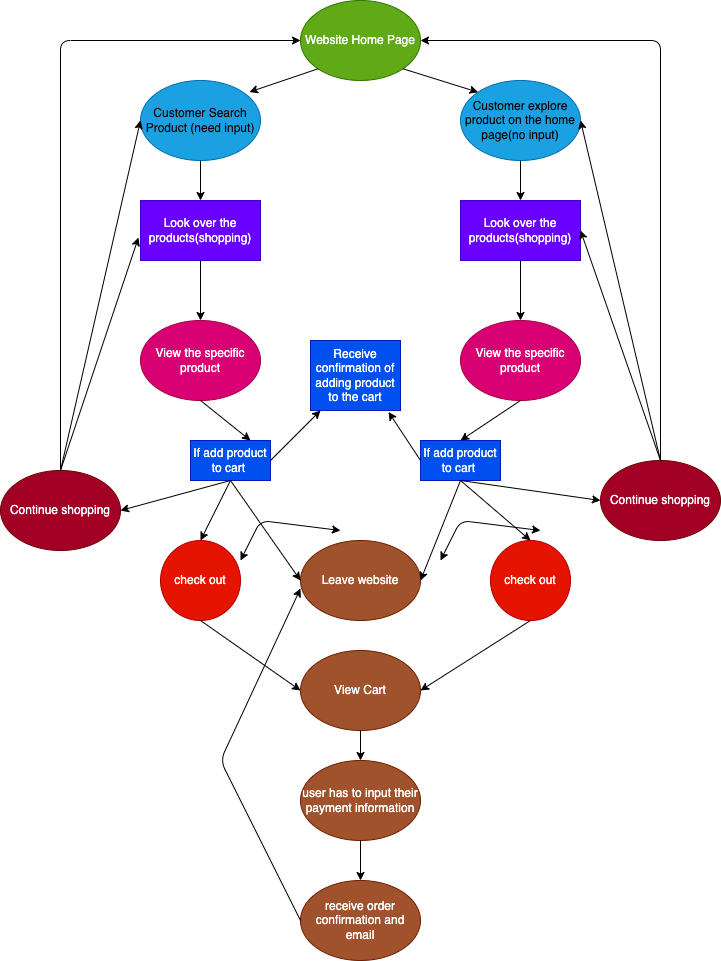

The diagram above was exported from draw.io. Its source (the exported page's mxGraphModel, read from the mxfile embedded in the PNG):
<mxGraphModel dx="650" dy="682" grid="1" gridSize="10" guides="1" tooltips="1" connect="1" arrows="1" fold="1" page="1" pageScale="1" pageWidth="850" pageHeight="1100" math="0" shadow="0">
  <root>
    <mxCell id="0" />
    <mxCell id="1" parent="0" />
    <mxCell id="2" value="Website Home Page&lt;br&gt;" style="ellipse;whiteSpace=wrap;html=1;fillColor=#60a917;fontColor=#ffffff;strokeColor=#2D7600;" parent="1" vertex="1">
      <mxGeometry x="320" y="40" width="120" height="80" as="geometry" />
    </mxCell>
    <mxCell id="4" value="Customer explore product on the home page(no input)" style="ellipse;whiteSpace=wrap;html=1;labelBackgroundColor=none;fillColor=#1ba1e2;fontColor=#050505;strokeColor=#006EAF;" parent="1" vertex="1">
      <mxGeometry x="480" y="120" width="120" height="80" as="geometry" />
    </mxCell>
    <mxCell id="5" value="Customer Search Product (need input)" style="ellipse;whiteSpace=wrap;html=1;labelBackgroundColor=none;fontColor=#190101;fillColor=#1ba1e2;strokeColor=#006EAF;" parent="1" vertex="1">
      <mxGeometry x="160" y="120" width="120" height="80" as="geometry" />
    </mxCell>
    <mxCell id="7" value="" style="endArrow=classic;html=1;fontColor=#050505;exitX=0;exitY=1;exitDx=0;exitDy=0;entryX=0.908;entryY=0.144;entryDx=0;entryDy=0;entryPerimeter=0;" parent="1" source="2" target="5" edge="1">
      <mxGeometry width="50" height="50" relative="1" as="geometry">
        <mxPoint x="490" y="300" as="sourcePoint" />
        <mxPoint x="440" y="350" as="targetPoint" />
      </mxGeometry>
    </mxCell>
    <mxCell id="8" value="" style="endArrow=classic;html=1;fontColor=#050505;exitX=1;exitY=1;exitDx=0;exitDy=0;entryX=0;entryY=0;entryDx=0;entryDy=0;" parent="1" source="2" target="4" edge="1">
      <mxGeometry width="50" height="50" relative="1" as="geometry">
        <mxPoint x="460" y="110" as="sourcePoint" />
        <mxPoint x="391.386406871193" y="133.23572875253808" as="targetPoint" />
      </mxGeometry>
    </mxCell>
    <mxCell id="9" value="Look over the products(shopping)" style="rounded=0;whiteSpace=wrap;html=1;labelBackgroundColor=none;fontColor=#ffffff;fillColor=#6a00ff;strokeColor=#3700CC;" parent="1" vertex="1">
      <mxGeometry x="160" y="240" width="120" height="60" as="geometry" />
    </mxCell>
    <mxCell id="10" value="Look over the products(shopping)" style="rounded=0;whiteSpace=wrap;html=1;labelBackgroundColor=none;fontColor=#ffffff;fillColor=#6a00ff;strokeColor=#3700CC;" parent="1" vertex="1">
      <mxGeometry x="480" y="240" width="120" height="60" as="geometry" />
    </mxCell>
    <mxCell id="11" value="" style="endArrow=classic;html=1;fontColor=#050505;exitX=0.5;exitY=1;exitDx=0;exitDy=0;entryX=0.5;entryY=0;entryDx=0;entryDy=0;" parent="1" source="5" target="9" edge="1">
      <mxGeometry width="50" height="50" relative="1" as="geometry">
        <mxPoint x="270" y="210" as="sourcePoint" />
        <mxPoint x="201.386406871193" y="233.23572875253808" as="targetPoint" />
      </mxGeometry>
    </mxCell>
    <mxCell id="12" value="" style="endArrow=classic;html=1;fontColor=#050505;entryX=0.5;entryY=0;entryDx=0;entryDy=0;exitX=0.5;exitY=1;exitDx=0;exitDy=0;" parent="1" source="4" target="10" edge="1">
      <mxGeometry width="50" height="50" relative="1" as="geometry">
        <mxPoint x="540" y="210" as="sourcePoint" />
        <mxPoint x="230" y="250" as="targetPoint" />
        <Array as="points" />
      </mxGeometry>
    </mxCell>
    <mxCell id="13" value="If add product to cart&amp;nbsp;" style="rounded=0;whiteSpace=wrap;html=1;labelBackgroundColor=none;fontColor=#ffffff;fillColor=#0050ef;strokeColor=#001DBC;" parent="1" vertex="1">
      <mxGeometry x="210" y="480" width="80" height="40" as="geometry" />
    </mxCell>
    <mxCell id="17" value="" style="endArrow=classic;startArrow=classic;html=1;fontColor=#FCFAF0;exitX=0.5;exitY=0;exitDx=0;exitDy=0;entryX=0.5;entryY=0;entryDx=0;entryDy=0;" parent="1" edge="1">
      <mxGeometry width="50" height="50" relative="1" as="geometry">
        <mxPoint x="260" y="600" as="sourcePoint" />
        <mxPoint x="360" y="570" as="targetPoint" />
        <Array as="points">
          <mxPoint x="280" y="560" />
        </Array>
      </mxGeometry>
    </mxCell>
    <mxCell id="21" value="" style="endArrow=classic;startArrow=classic;html=1;fontColor=#FCFAF0;exitX=0.5;exitY=0;exitDx=0;exitDy=0;entryX=0.5;entryY=0;entryDx=0;entryDy=0;" parent="1" edge="1">
      <mxGeometry width="50" height="50" relative="1" as="geometry">
        <mxPoint x="460" y="600" as="sourcePoint" />
        <mxPoint x="560" y="570" as="targetPoint" />
        <Array as="points">
          <mxPoint x="480" y="560" />
        </Array>
      </mxGeometry>
    </mxCell>
    <mxCell id="25" value="View the specific product" style="ellipse;whiteSpace=wrap;html=1;labelBackgroundColor=none;fontColor=#ffffff;fillColor=#d80073;strokeColor=#A50040;" parent="1" vertex="1">
      <mxGeometry x="160" y="360" width="120" height="80" as="geometry" />
    </mxCell>
    <mxCell id="26" value="View the specific product" style="ellipse;whiteSpace=wrap;html=1;labelBackgroundColor=none;fontColor=#ffffff;fillColor=#d80073;strokeColor=#A50040;" parent="1" vertex="1">
      <mxGeometry x="480" y="360" width="120" height="80" as="geometry" />
    </mxCell>
    <mxCell id="27" value="If add product to cart&amp;nbsp;" style="rounded=0;whiteSpace=wrap;html=1;labelBackgroundColor=none;fontColor=#ffffff;fillColor=#0050ef;strokeColor=#001DBC;" parent="1" vertex="1">
      <mxGeometry x="440" y="480" width="80" height="40" as="geometry" />
    </mxCell>
    <mxCell id="29" value="Receive confirmation of adding product to the cart&lt;br&gt;" style="rounded=0;whiteSpace=wrap;html=1;labelBackgroundColor=none;fontColor=#ffffff;fillColor=#0050ef;strokeColor=#001DBC;" parent="1" vertex="1">
      <mxGeometry x="330" y="380" width="90" height="70" as="geometry" />
    </mxCell>
    <mxCell id="31" value="" style="endArrow=classic;html=1;fontColor=#FCFAF0;entryX=0.5;entryY=0;entryDx=0;entryDy=0;exitX=0.5;exitY=1;exitDx=0;exitDy=0;" parent="1" source="26" target="27" edge="1">
      <mxGeometry width="50" height="50" relative="1" as="geometry">
        <mxPoint x="490" y="380" as="sourcePoint" />
        <mxPoint x="440" y="430" as="targetPoint" />
      </mxGeometry>
    </mxCell>
    <mxCell id="32" value="" style="endArrow=classic;html=1;fontColor=#FCFAF0;entryX=0.75;entryY=0;entryDx=0;entryDy=0;exitX=0.5;exitY=1;exitDx=0;exitDy=0;" parent="1" source="25" target="13" edge="1">
      <mxGeometry width="50" height="50" relative="1" as="geometry">
        <mxPoint x="300" y="440" as="sourcePoint" />
        <mxPoint x="240" y="480" as="targetPoint" />
      </mxGeometry>
    </mxCell>
    <mxCell id="35" value="" style="endArrow=classic;html=1;fontColor=#FCFAF0;" parent="1" edge="1">
      <mxGeometry width="50" height="50" relative="1" as="geometry">
        <mxPoint x="290" y="500" as="sourcePoint" />
        <mxPoint x="340" y="450" as="targetPoint" />
      </mxGeometry>
    </mxCell>
    <mxCell id="36" value="" style="endArrow=classic;html=1;fontColor=#FCFAF0;entryX=0.867;entryY=1.021;entryDx=0;entryDy=0;entryPerimeter=0;exitX=0;exitY=0.5;exitDx=0;exitDy=0;" parent="1" source="27" target="29" edge="1">
      <mxGeometry width="50" height="50" relative="1" as="geometry">
        <mxPoint x="430" y="500" as="sourcePoint" />
        <mxPoint x="350" y="460" as="targetPoint" />
        <Array as="points" />
      </mxGeometry>
    </mxCell>
    <mxCell id="38" value="" style="endArrow=classic;html=1;fontColor=#FCFAF0;entryX=0.5;entryY=0;entryDx=0;entryDy=0;exitX=0.5;exitY=1;exitDx=0;exitDy=0;" parent="1" source="9" target="25" edge="1">
      <mxGeometry width="50" height="50" relative="1" as="geometry">
        <mxPoint x="190" y="360" as="sourcePoint" />
        <mxPoint x="240" y="310" as="targetPoint" />
      </mxGeometry>
    </mxCell>
    <mxCell id="39" value="" style="endArrow=classic;html=1;fontColor=#FCFAF0;entryX=0.5;entryY=0;entryDx=0;entryDy=0;exitX=0.5;exitY=1;exitDx=0;exitDy=0;" parent="1" source="10" target="26" edge="1">
      <mxGeometry width="50" height="50" relative="1" as="geometry">
        <mxPoint x="510" y="360" as="sourcePoint" />
        <mxPoint x="560" y="310" as="targetPoint" />
      </mxGeometry>
    </mxCell>
    <mxCell id="41" value="Continue shopping" style="ellipse;whiteSpace=wrap;html=1;labelBackgroundColor=none;fontColor=#ffffff;fillColor=#a20025;strokeColor=#6F0000;" parent="1" vertex="1">
      <mxGeometry x="20" y="510" width="120" height="80" as="geometry" />
    </mxCell>
    <mxCell id="42" value="Continue shopping" style="ellipse;whiteSpace=wrap;html=1;labelBackgroundColor=none;fontColor=#ffffff;fillColor=#a20025;strokeColor=#6F0000;" parent="1" vertex="1">
      <mxGeometry x="620" y="500" width="120" height="80" as="geometry" />
    </mxCell>
    <mxCell id="43" value="check out&lt;br&gt;" style="ellipse;whiteSpace=wrap;html=1;aspect=fixed;labelBackgroundColor=none;fontColor=#ffffff;fillColor=#e51400;strokeColor=#B20000;" parent="1" vertex="1">
      <mxGeometry x="180" y="580" width="80" height="80" as="geometry" />
    </mxCell>
    <mxCell id="44" value="check out&lt;br&gt;" style="ellipse;whiteSpace=wrap;html=1;aspect=fixed;labelBackgroundColor=none;fontColor=#ffffff;fillColor=#e51400;strokeColor=#B20000;" parent="1" vertex="1">
      <mxGeometry x="510" y="580" width="80" height="80" as="geometry" />
    </mxCell>
    <mxCell id="47" value="Leave website" style="ellipse;whiteSpace=wrap;html=1;labelBackgroundColor=none;fontColor=#ffffff;fillColor=#a0522d;strokeColor=#6D1F00;" parent="1" vertex="1">
      <mxGeometry x="320" y="580" width="120" height="80" as="geometry" />
    </mxCell>
    <mxCell id="49" value="View Cart" style="ellipse;whiteSpace=wrap;html=1;labelBackgroundColor=none;fontColor=#ffffff;fillColor=#a0522d;strokeColor=#6D1F00;" parent="1" vertex="1">
      <mxGeometry x="320" y="690" width="120" height="80" as="geometry" />
    </mxCell>
    <mxCell id="50" value="user has to input their payment information" style="ellipse;whiteSpace=wrap;html=1;labelBackgroundColor=none;fontColor=#ffffff;fillColor=#a0522d;strokeColor=#6D1F00;" parent="1" vertex="1">
      <mxGeometry x="320" y="800" width="120" height="80" as="geometry" />
    </mxCell>
    <mxCell id="51" value="receive order confirmation and email" style="ellipse;whiteSpace=wrap;html=1;labelBackgroundColor=none;fontColor=#ffffff;fillColor=#a0522d;strokeColor=#6D1F00;" parent="1" vertex="1">
      <mxGeometry x="320" y="920" width="120" height="80" as="geometry" />
    </mxCell>
    <mxCell id="52" value="" style="endArrow=classic;html=1;fontColor=#FCFAF0;entryX=0.5;entryY=0;entryDx=0;entryDy=0;exitX=0.5;exitY=1;exitDx=0;exitDy=0;" parent="1" source="13" target="43" edge="1">
      <mxGeometry width="50" height="50" relative="1" as="geometry">
        <mxPoint x="210" y="580" as="sourcePoint" />
        <mxPoint x="260" y="530" as="targetPoint" />
      </mxGeometry>
    </mxCell>
    <mxCell id="53" value="" style="endArrow=classic;html=1;fontColor=#FCFAF0;entryX=0;entryY=0.5;entryDx=0;entryDy=0;exitX=0.5;exitY=1;exitDx=0;exitDy=0;" parent="1" source="13" target="47" edge="1">
      <mxGeometry width="50" height="50" relative="1" as="geometry">
        <mxPoint x="260" y="620" as="sourcePoint" />
        <mxPoint x="310" y="570" as="targetPoint" />
      </mxGeometry>
    </mxCell>
    <mxCell id="54" value="" style="endArrow=classic;html=1;fontColor=#FCFAF0;entryX=1;entryY=0.5;entryDx=0;entryDy=0;exitX=0.5;exitY=1;exitDx=0;exitDy=0;" parent="1" source="27" target="47" edge="1">
      <mxGeometry width="50" height="50" relative="1" as="geometry">
        <mxPoint x="450" y="590" as="sourcePoint" />
        <mxPoint x="500" y="540" as="targetPoint" />
      </mxGeometry>
    </mxCell>
    <mxCell id="55" value="" style="endArrow=classic;html=1;fontColor=#FCFAF0;entryX=1;entryY=0.5;entryDx=0;entryDy=0;exitX=0.5;exitY=1;exitDx=0;exitDy=0;" parent="1" source="13" target="41" edge="1">
      <mxGeometry width="50" height="50" relative="1" as="geometry">
        <mxPoint x="210" y="500" as="sourcePoint" />
        <mxPoint x="190" y="500" as="targetPoint" />
      </mxGeometry>
    </mxCell>
    <mxCell id="56" value="" style="endArrow=classic;html=1;fontColor=#FCFAF0;entryX=0.5;entryY=0;entryDx=0;entryDy=0;exitX=0.5;exitY=1;exitDx=0;exitDy=0;" parent="1" source="27" target="44" edge="1">
      <mxGeometry width="50" height="50" relative="1" as="geometry">
        <mxPoint x="500" y="560" as="sourcePoint" />
        <mxPoint x="550" y="510" as="targetPoint" />
      </mxGeometry>
    </mxCell>
    <mxCell id="57" value="" style="endArrow=classic;html=1;fontColor=#FCFAF0;entryX=0;entryY=0.5;entryDx=0;entryDy=0;" parent="1" target="42" edge="1">
      <mxGeometry width="50" height="50" relative="1" as="geometry">
        <mxPoint x="480" y="520" as="sourcePoint" />
        <mxPoint x="570" y="500" as="targetPoint" />
      </mxGeometry>
    </mxCell>
    <mxCell id="58" value="" style="endArrow=classic;html=1;fontColor=#FCFAF0;exitX=0.5;exitY=1;exitDx=0;exitDy=0;entryX=0;entryY=0.5;entryDx=0;entryDy=0;" parent="1" source="43" target="49" edge="1">
      <mxGeometry width="50" height="50" relative="1" as="geometry">
        <mxPoint x="260" y="690" as="sourcePoint" />
        <mxPoint x="310" y="640" as="targetPoint" />
      </mxGeometry>
    </mxCell>
    <mxCell id="59" value="" style="endArrow=classic;html=1;fontColor=#FCFAF0;exitX=0.5;exitY=1;exitDx=0;exitDy=0;entryX=1;entryY=0.5;entryDx=0;entryDy=0;" parent="1" source="44" target="49" edge="1">
      <mxGeometry width="50" height="50" relative="1" as="geometry">
        <mxPoint x="500" y="760" as="sourcePoint" />
        <mxPoint x="550" y="710" as="targetPoint" />
      </mxGeometry>
    </mxCell>
    <mxCell id="60" value="" style="endArrow=classic;html=1;fontColor=#FCFAF0;exitX=0.5;exitY=1;exitDx=0;exitDy=0;entryX=0.5;entryY=0;entryDx=0;entryDy=0;" parent="1" source="49" target="50" edge="1">
      <mxGeometry width="50" height="50" relative="1" as="geometry">
        <mxPoint x="410" y="800" as="sourcePoint" />
        <mxPoint x="370" y="800" as="targetPoint" />
      </mxGeometry>
    </mxCell>
    <mxCell id="61" value="" style="endArrow=classic;html=1;fontColor=#FCFAF0;exitX=0.5;exitY=1;exitDx=0;exitDy=0;entryX=0.5;entryY=0;entryDx=0;entryDy=0;" parent="1" source="50" target="51" edge="1">
      <mxGeometry width="50" height="50" relative="1" as="geometry">
        <mxPoint x="400" y="890" as="sourcePoint" />
        <mxPoint x="450" y="840" as="targetPoint" />
      </mxGeometry>
    </mxCell>
    <mxCell id="62" value="" style="endArrow=classic;html=1;fontColor=#FCFAF0;exitX=0;exitY=0.5;exitDx=0;exitDy=0;entryX=0;entryY=0.6;entryDx=0;entryDy=0;entryPerimeter=0;" parent="1" source="51" target="47" edge="1">
      <mxGeometry width="50" height="50" relative="1" as="geometry">
        <mxPoint x="200" y="820" as="sourcePoint" />
        <mxPoint x="250" y="770" as="targetPoint" />
        <Array as="points">
          <mxPoint x="240" y="800" />
        </Array>
      </mxGeometry>
    </mxCell>
    <mxCell id="63" value="" style="endArrow=classic;html=1;fontColor=#FCFAF0;entryX=0;entryY=0.5;entryDx=0;entryDy=0;" parent="1" target="2" edge="1">
      <mxGeometry width="50" height="50" relative="1" as="geometry">
        <mxPoint x="80" y="510" as="sourcePoint" />
        <mxPoint x="160" y="30" as="targetPoint" />
        <Array as="points">
          <mxPoint x="80" y="80" />
        </Array>
      </mxGeometry>
    </mxCell>
    <mxCell id="64" value="" style="endArrow=classic;html=1;fontColor=#FCFAF0;entryX=0;entryY=0.5;entryDx=0;entryDy=0;" parent="1" target="5" edge="1">
      <mxGeometry width="50" height="50" relative="1" as="geometry">
        <mxPoint x="80" y="510" as="sourcePoint" />
        <mxPoint x="130" y="460" as="targetPoint" />
      </mxGeometry>
    </mxCell>
    <mxCell id="65" value="" style="endArrow=classic;html=1;fontColor=#FCFAF0;entryX=-0.017;entryY=0.617;entryDx=0;entryDy=0;entryPerimeter=0;" parent="1" target="9" edge="1">
      <mxGeometry width="50" height="50" relative="1" as="geometry">
        <mxPoint x="80" y="510" as="sourcePoint" />
        <mxPoint x="130" y="460" as="targetPoint" />
      </mxGeometry>
    </mxCell>
    <mxCell id="66" value="" style="endArrow=classic;html=1;fontColor=#FCFAF0;entryX=1;entryY=0.5;entryDx=0;entryDy=0;" parent="1" target="2" edge="1">
      <mxGeometry width="50" height="50" relative="1" as="geometry">
        <mxPoint x="680" y="500" as="sourcePoint" />
        <mxPoint x="450" y="80" as="targetPoint" />
        <Array as="points">
          <mxPoint x="680" y="80" />
        </Array>
      </mxGeometry>
    </mxCell>
    <mxCell id="67" value="" style="endArrow=classic;html=1;fontColor=#FCFAF0;entryX=1;entryY=0.5;entryDx=0;entryDy=0;" parent="1" target="4" edge="1">
      <mxGeometry width="50" height="50" relative="1" as="geometry">
        <mxPoint x="680" y="500" as="sourcePoint" />
        <mxPoint x="640" y="310" as="targetPoint" />
      </mxGeometry>
    </mxCell>
    <mxCell id="68" value="" style="endArrow=classic;html=1;fontColor=#FCFAF0;entryX=1;entryY=0.5;entryDx=0;entryDy=0;" parent="1" target="10" edge="1">
      <mxGeometry width="50" height="50" relative="1" as="geometry">
        <mxPoint x="680" y="500" as="sourcePoint" />
        <mxPoint x="640" y="410" as="targetPoint" />
      </mxGeometry>
    </mxCell>
  </root>
</mxGraphModel>